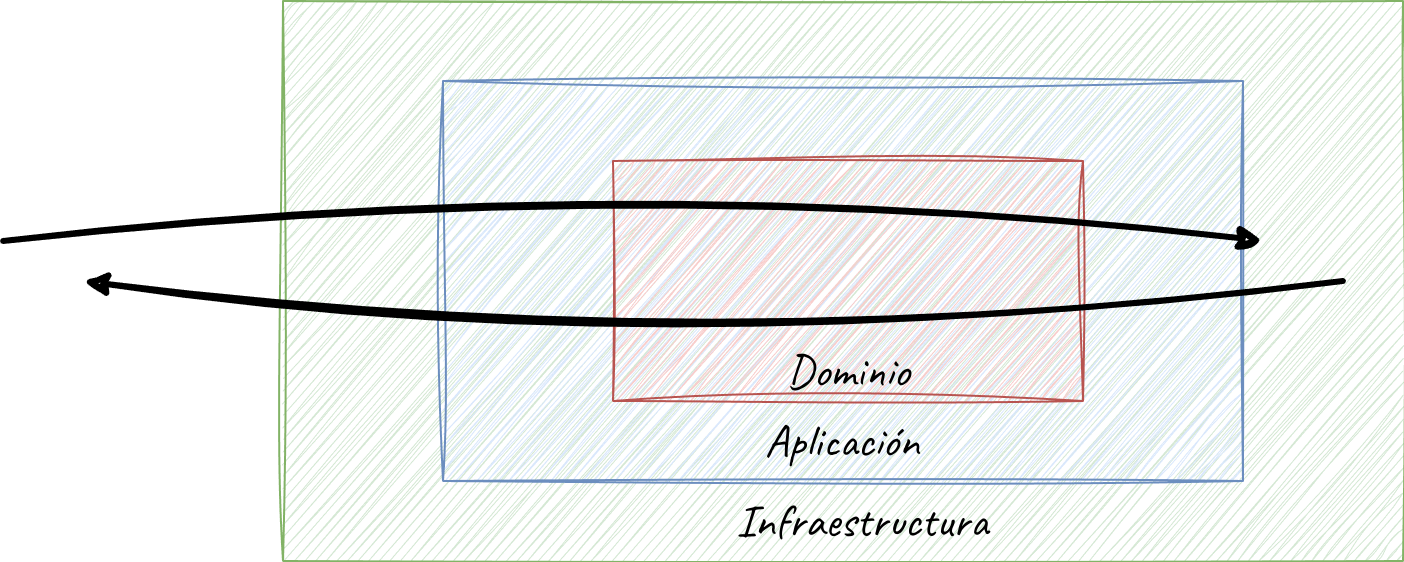

The diagram above was exported from draw.io. Its source (the exported page's mxGraphModel, read from the mxfile embedded in the PNG):
<mxGraphModel dx="2430" dy="926" grid="1" gridSize="10" guides="1" tooltips="1" connect="1" arrows="1" fold="1" page="1" pageScale="1" pageWidth="850" pageHeight="1100" math="0" shadow="0">
  <root>
    <mxCell id="0" />
    <mxCell id="1" parent="0" />
    <mxCell id="L3S4PJVHsxFP51OkgzL7-16" value="" style="rounded=0;whiteSpace=wrap;html=1;fillColor=#d5e8d4;strokeColor=#82b366;sketch=1;curveFitting=1;jiggle=2;" parent="1" vertex="1">
      <mxGeometry x="200" y="280" width="560" height="280" as="geometry" />
    </mxCell>
    <mxCell id="L3S4PJVHsxFP51OkgzL7-14" value="" style="rounded=0;whiteSpace=wrap;html=1;fillColor=#dae8fc;strokeColor=#6c8ebf;sketch=1;curveFitting=1;jiggle=2;" parent="1" vertex="1">
      <mxGeometry x="280" y="320" width="400" height="200" as="geometry" />
    </mxCell>
    <mxCell id="L3S4PJVHsxFP51OkgzL7-17" value="" style="rounded=0;whiteSpace=wrap;html=1;fillColor=#f8cecc;strokeColor=#b85450;sketch=1;curveFitting=1;jiggle=2;" parent="1" vertex="1">
      <mxGeometry x="365" y="360" width="235" height="120" as="geometry" />
    </mxCell>
    <mxCell id="L3S4PJVHsxFP51OkgzL7-8" value="&lt;font style=&quot;font-size: 23px;&quot; data-font-src=&quot;https://fonts.googleapis.com/css?family=Caveat&quot; face=&quot;Caveat&quot;&gt;Infraestructura&lt;/font&gt;" style="text;html=1;align=center;verticalAlign=middle;whiteSpace=wrap;rounded=0;sketch=1;curveFitting=1;jiggle=2;" parent="1" vertex="1">
      <mxGeometry x="410" y="530" width="160" height="20" as="geometry" />
    </mxCell>
    <mxCell id="L3S4PJVHsxFP51OkgzL7-9" value="&lt;font style=&quot;font-size: 23px;&quot; data-font-src=&quot;https://fonts.googleapis.com/css?family=Caveat&quot; face=&quot;Caveat&quot;&gt;Aplicación&lt;/font&gt;" style="text;html=1;align=center;verticalAlign=middle;whiteSpace=wrap;rounded=0;sketch=1;curveFitting=1;jiggle=2;" parent="1" vertex="1">
      <mxGeometry x="400" y="490" width="160" height="20" as="geometry" />
    </mxCell>
    <mxCell id="L3S4PJVHsxFP51OkgzL7-10" value="&lt;font style=&quot;font-size: 23px;&quot; data-font-src=&quot;https://fonts.googleapis.com/css?family=Caveat&quot; face=&quot;Caveat&quot;&gt;Dominio&lt;/font&gt;" style="text;html=1;align=center;verticalAlign=middle;whiteSpace=wrap;rounded=0;sketch=1;curveFitting=1;jiggle=2;" parent="1" vertex="1">
      <mxGeometry x="457.5" y="460" width="50" height="10" as="geometry" />
    </mxCell>
    <mxCell id="EuTqakRkhommsX1FsfcW-4" value="" style="endArrow=classic;html=1;rounded=0;sketch=1;curveFitting=1;jiggle=2;strokeWidth=3;curved=1;" parent="1" edge="1">
      <mxGeometry width="50" height="50" relative="1" as="geometry">
        <mxPoint x="730" y="420" as="sourcePoint" />
        <mxPoint x="100" y="420" as="targetPoint" />
        <Array as="points">
          <mxPoint x="410" y="460" />
        </Array>
      </mxGeometry>
    </mxCell>
    <mxCell id="5ypnKyJRGc0qAr-Gcc-N-3" value="" style="endArrow=classic;html=1;rounded=0;sketch=1;curveFitting=1;jiggle=2;strokeWidth=3;curved=1;" parent="1" edge="1">
      <mxGeometry width="50" height="50" relative="1" as="geometry">
        <mxPoint x="60" y="400" as="sourcePoint" />
        <mxPoint x="690" y="400" as="targetPoint" />
        <Array as="points">
          <mxPoint x="380" y="360" />
        </Array>
      </mxGeometry>
    </mxCell>
  </root>
</mxGraphModel>